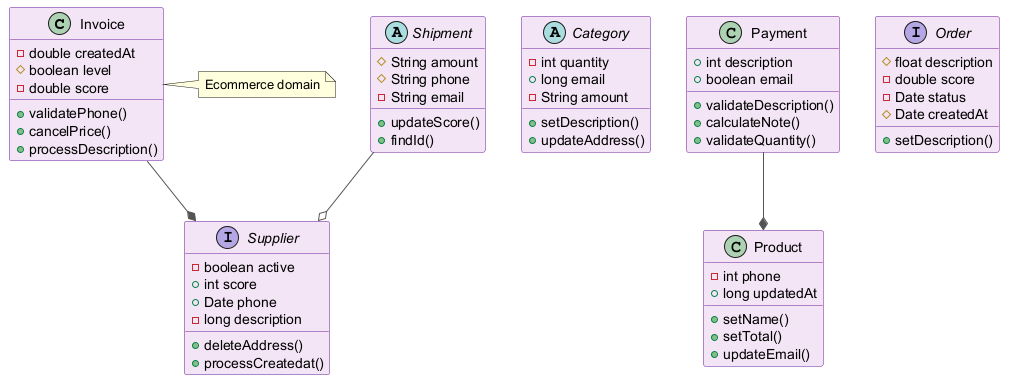

The diagram above was rendered by PlantUML. Its source (embedded in the PNG):
@startuml
skinparam backgroundColor #FFFFFF
skinparam classBackgroundColor #F3E5F5
skinparam classBorderColor #6A1B9A
skinparam ArrowColor #555555
class Invoice {
  -double createdAt
  #boolean level
  -double score
  +validatePhone()
  +cancelPrice()
  +processDescription()
}
interface Supplier {
  -boolean active
  +int score
  +Date phone
  -long description
  +deleteAddress()
  +processCreatedat()
}
abstract class Category {
  -int quantity
  +long email
  -String amount
  +setDescription()
  +updateAddress()
}
class Product {
  -int phone
  +long updatedAt
  +setName()
  +setTotal()
  +updateEmail()
}
interface Order {
  #float description
  -double score
  -Date status
  #Date createdAt
  +setDescription()
}
class Payment {
  +int description
  +boolean email
  +validateDescription()
  +calculateNote()
  +validateQuantity()
}
abstract class Shipment {
  #String amount
  #String phone
  -String email
  +updateScore()
  +findId()
}
Shipment --o Supplier
Invoice --* Supplier
Payment --* Product
note right of Invoice : Ecommerce domain
@enduml